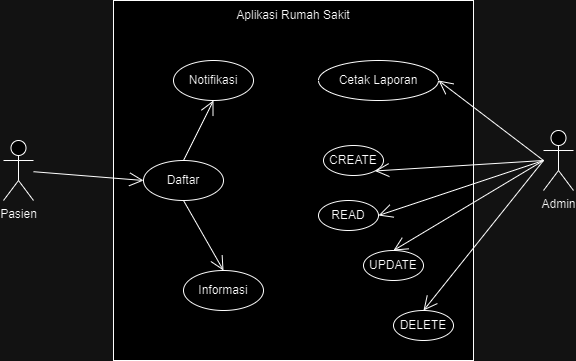

The diagram above was exported from draw.io. Its source (the exported page's mxGraphModel, read from the mxfile embedded in the PNG):
<mxGraphModel dx="724" dy="390" grid="1" gridSize="10" guides="1" tooltips="1" connect="1" arrows="1" fold="1" page="1" pageScale="1" pageWidth="850" pageHeight="1100" math="0" shadow="0">
  <root>
    <mxCell id="0" />
    <mxCell id="1" parent="0" />
    <mxCell id="qfZqMTo1OIKMQQXBZoi_-2" value="" style="html=1;whiteSpace=wrap;align=center;" vertex="1" parent="1">
      <mxGeometry x="240" y="80" width="360" height="360" as="geometry" />
    </mxCell>
    <mxCell id="qfZqMTo1OIKMQQXBZoi_-3" value="Aplikasi Rumah Sakit" style="text;html=1;strokeColor=none;fillColor=none;align=center;verticalAlign=middle;whiteSpace=wrap;rounded=0;" vertex="1" parent="1">
      <mxGeometry x="345" y="80" width="150" height="30" as="geometry" />
    </mxCell>
    <mxCell id="qfZqMTo1OIKMQQXBZoi_-4" value="Pasien" style="shape=umlActor;verticalLabelPosition=bottom;verticalAlign=top;html=1;outlineConnect=0;" vertex="1" parent="1">
      <mxGeometry x="130" y="220" width="30" height="60" as="geometry" />
    </mxCell>
    <mxCell id="qfZqMTo1OIKMQQXBZoi_-7" value="Admin" style="shape=umlActor;verticalLabelPosition=bottom;verticalAlign=top;html=1;outlineConnect=0;" vertex="1" parent="1">
      <mxGeometry x="670" y="210" width="30" height="60" as="geometry" />
    </mxCell>
    <mxCell id="qfZqMTo1OIKMQQXBZoi_-8" value="Daftar" style="ellipse;whiteSpace=wrap;html=1;" vertex="1" parent="1">
      <mxGeometry x="270" y="240" width="80" height="40" as="geometry" />
    </mxCell>
    <mxCell id="qfZqMTo1OIKMQQXBZoi_-9" value="Notifikasi" style="ellipse;whiteSpace=wrap;html=1;" vertex="1" parent="1">
      <mxGeometry x="300" y="140" width="80" height="40" as="geometry" />
    </mxCell>
    <mxCell id="qfZqMTo1OIKMQQXBZoi_-10" value="Informasi" style="ellipse;whiteSpace=wrap;html=1;" vertex="1" parent="1">
      <mxGeometry x="310" y="350" width="80" height="40" as="geometry" />
    </mxCell>
    <mxCell id="qfZqMTo1OIKMQQXBZoi_-12" value="CREATE" style="ellipse;whiteSpace=wrap;html=1;" vertex="1" parent="1">
      <mxGeometry x="450" y="225" width="60" height="30" as="geometry" />
    </mxCell>
    <mxCell id="qfZqMTo1OIKMQQXBZoi_-13" value="READ" style="ellipse;whiteSpace=wrap;html=1;" vertex="1" parent="1">
      <mxGeometry x="445" y="280" width="60" height="30" as="geometry" />
    </mxCell>
    <mxCell id="qfZqMTo1OIKMQQXBZoi_-14" value="UPDATE" style="ellipse;whiteSpace=wrap;html=1;" vertex="1" parent="1">
      <mxGeometry x="490" y="330" width="60" height="30" as="geometry" />
    </mxCell>
    <mxCell id="qfZqMTo1OIKMQQXBZoi_-15" value="DELETE" style="ellipse;whiteSpace=wrap;html=1;" vertex="1" parent="1">
      <mxGeometry x="520" y="390" width="60" height="30" as="geometry" />
    </mxCell>
    <mxCell id="qfZqMTo1OIKMQQXBZoi_-16" value="Cetak Laporan" style="ellipse;whiteSpace=wrap;html=1;" vertex="1" parent="1">
      <mxGeometry x="445" y="140" width="120" height="40" as="geometry" />
    </mxCell>
    <mxCell id="qfZqMTo1OIKMQQXBZoi_-17" value="" style="endArrow=open;endFill=1;endSize=12;html=1;rounded=0;entryX=0;entryY=0.5;entryDx=0;entryDy=0;" edge="1" parent="1" source="qfZqMTo1OIKMQQXBZoi_-4" target="qfZqMTo1OIKMQQXBZoi_-8">
      <mxGeometry width="160" relative="1" as="geometry">
        <mxPoint x="170" y="230" as="sourcePoint" />
        <mxPoint x="500" y="290" as="targetPoint" />
      </mxGeometry>
    </mxCell>
    <mxCell id="qfZqMTo1OIKMQQXBZoi_-26" value="" style="endArrow=open;endFill=1;endSize=12;html=1;rounded=0;entryX=1;entryY=0.5;entryDx=0;entryDy=0;" edge="1" parent="1" target="qfZqMTo1OIKMQQXBZoi_-16">
      <mxGeometry width="160" relative="1" as="geometry">
        <mxPoint x="670" y="240" as="sourcePoint" />
        <mxPoint x="580" y="270" as="targetPoint" />
      </mxGeometry>
    </mxCell>
    <mxCell id="qfZqMTo1OIKMQQXBZoi_-27" value="" style="endArrow=open;endFill=1;endSize=12;html=1;rounded=0;entryX=1;entryY=1;entryDx=0;entryDy=0;" edge="1" parent="1" target="qfZqMTo1OIKMQQXBZoi_-12">
      <mxGeometry width="160" relative="1" as="geometry">
        <mxPoint x="670" y="240" as="sourcePoint" />
        <mxPoint x="590" y="160" as="targetPoint" />
      </mxGeometry>
    </mxCell>
    <mxCell id="qfZqMTo1OIKMQQXBZoi_-28" value="" style="endArrow=open;endFill=1;endSize=12;html=1;rounded=0;entryX=1;entryY=0.5;entryDx=0;entryDy=0;" edge="1" parent="1" target="qfZqMTo1OIKMQQXBZoi_-13">
      <mxGeometry width="160" relative="1" as="geometry">
        <mxPoint x="670" y="240" as="sourcePoint" />
        <mxPoint x="471" y="226" as="targetPoint" />
      </mxGeometry>
    </mxCell>
    <mxCell id="qfZqMTo1OIKMQQXBZoi_-29" value="" style="endArrow=open;endFill=1;endSize=12;html=1;rounded=0;entryX=0.5;entryY=0;entryDx=0;entryDy=0;" edge="1" parent="1" target="qfZqMTo1OIKMQQXBZoi_-14">
      <mxGeometry width="160" relative="1" as="geometry">
        <mxPoint x="670" y="240" as="sourcePoint" />
        <mxPoint x="460" y="275" as="targetPoint" />
      </mxGeometry>
    </mxCell>
    <mxCell id="qfZqMTo1OIKMQQXBZoi_-30" value="" style="endArrow=open;endFill=1;endSize=12;html=1;rounded=0;entryX=0.5;entryY=0;entryDx=0;entryDy=0;" edge="1" parent="1" target="qfZqMTo1OIKMQQXBZoi_-15">
      <mxGeometry width="160" relative="1" as="geometry">
        <mxPoint x="670" y="240" as="sourcePoint" />
        <mxPoint x="470" y="320" as="targetPoint" />
      </mxGeometry>
    </mxCell>
    <mxCell id="qfZqMTo1OIKMQQXBZoi_-31" value="" style="endArrow=open;endFill=1;endSize=12;html=1;rounded=0;exitX=0.5;exitY=0;exitDx=0;exitDy=0;entryX=0.5;entryY=1;entryDx=0;entryDy=0;" edge="1" parent="1" source="qfZqMTo1OIKMQQXBZoi_-8" target="qfZqMTo1OIKMQQXBZoi_-9">
      <mxGeometry width="160" relative="1" as="geometry">
        <mxPoint x="320" y="180" as="sourcePoint" />
        <mxPoint x="480" y="180" as="targetPoint" />
      </mxGeometry>
    </mxCell>
    <mxCell id="qfZqMTo1OIKMQQXBZoi_-33" value="" style="endArrow=open;endFill=1;endSize=12;html=1;rounded=0;exitX=0.5;exitY=1;exitDx=0;exitDy=0;entryX=0.5;entryY=0;entryDx=0;entryDy=0;" edge="1" parent="1" source="qfZqMTo1OIKMQQXBZoi_-8" target="qfZqMTo1OIKMQQXBZoi_-10">
      <mxGeometry width="160" relative="1" as="geometry">
        <mxPoint x="300" y="310" as="sourcePoint" />
        <mxPoint x="460" y="310" as="targetPoint" />
      </mxGeometry>
    </mxCell>
  </root>
</mxGraphModel>